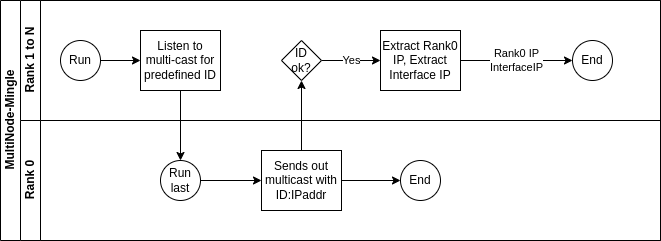

The diagram above was exported from draw.io. Its source (the exported page's mxGraphModel, read from the mxfile embedded in the PNG):
<mxGraphModel dx="1562" dy="777" grid="1" gridSize="10" guides="1" tooltips="1" connect="1" arrows="1" fold="1" page="1" pageScale="1" pageWidth="827" pageHeight="1169" math="0" shadow="0">
  <root>
    <mxCell id="0" />
    <mxCell id="1" parent="0" />
    <mxCell id="dNxyNK7c78bLwvsdeMH5-19" value="MultiNode-Mingle" style="swimlane;html=1;childLayout=stackLayout;resizeParent=1;resizeParentMax=0;horizontal=0;startSize=20;horizontalStack=0;" parent="1" vertex="1">
      <mxGeometry x="120" y="120" width="660" height="240" as="geometry" />
    </mxCell>
    <mxCell id="dNxyNK7c78bLwvsdeMH5-20" value="Rank 1 to N" style="swimlane;html=1;startSize=20;horizontal=0;" parent="dNxyNK7c78bLwvsdeMH5-19" vertex="1">
      <mxGeometry x="20" width="640" height="120" as="geometry" />
    </mxCell>
    <mxCell id="dNxyNK7c78bLwvsdeMH5-25" value="" style="edgeStyle=orthogonalEdgeStyle;rounded=0;orthogonalLoop=1;jettySize=auto;html=1;" parent="dNxyNK7c78bLwvsdeMH5-20" source="dNxyNK7c78bLwvsdeMH5-23" target="dNxyNK7c78bLwvsdeMH5-24" edge="1">
      <mxGeometry relative="1" as="geometry" />
    </mxCell>
    <mxCell id="dNxyNK7c78bLwvsdeMH5-23" value="Run" style="ellipse;whiteSpace=wrap;html=1;" parent="dNxyNK7c78bLwvsdeMH5-20" vertex="1">
      <mxGeometry x="40" y="40" width="40" height="40" as="geometry" />
    </mxCell>
    <mxCell id="dNxyNK7c78bLwvsdeMH5-24" value="Listen to multi-cast for predefined ID" style="rounded=0;whiteSpace=wrap;html=1;fontFamily=Helvetica;fontSize=12;fontColor=#000000;align=center;" parent="dNxyNK7c78bLwvsdeMH5-20" vertex="1">
      <mxGeometry x="120" y="30" width="80" height="60" as="geometry" />
    </mxCell>
    <mxCell id="dNxyNK7c78bLwvsdeMH5-33" value="Rank0 IP&lt;br&gt;InterfaceIP" style="edgeStyle=orthogonalEdgeStyle;rounded=0;orthogonalLoop=1;jettySize=auto;html=1;endArrow=classic;endFill=1;" parent="dNxyNK7c78bLwvsdeMH5-20" source="dNxyNK7c78bLwvsdeMH5-30" target="dNxyNK7c78bLwvsdeMH5-32" edge="1">
      <mxGeometry relative="1" as="geometry" />
    </mxCell>
    <mxCell id="dNxyNK7c78bLwvsdeMH5-30" value="Extract Rank0 IP, Extract Interface IP" style="rounded=0;whiteSpace=wrap;html=1;fontFamily=Helvetica;fontSize=12;fontColor=#000000;align=center;" parent="dNxyNK7c78bLwvsdeMH5-20" vertex="1">
      <mxGeometry x="360" y="30" width="80" height="60" as="geometry" />
    </mxCell>
    <mxCell id="dNxyNK7c78bLwvsdeMH5-32" value="End" style="ellipse;whiteSpace=wrap;html=1;" parent="dNxyNK7c78bLwvsdeMH5-20" vertex="1">
      <mxGeometry x="552" y="40" width="40" height="40" as="geometry" />
    </mxCell>
    <mxCell id="4zb6FYxvJ9AEJU1O0B3U-11" value="Yes" style="edgeStyle=orthogonalEdgeStyle;rounded=0;orthogonalLoop=1;jettySize=auto;html=1;exitX=1;exitY=0.5;exitDx=0;exitDy=0;entryX=0;entryY=0.5;entryDx=0;entryDy=0;" parent="dNxyNK7c78bLwvsdeMH5-20" source="4zb6FYxvJ9AEJU1O0B3U-9" target="dNxyNK7c78bLwvsdeMH5-30" edge="1">
      <mxGeometry relative="1" as="geometry" />
    </mxCell>
    <mxCell id="4zb6FYxvJ9AEJU1O0B3U-9" value="ID &lt;br&gt;ok?" style="rhombus;whiteSpace=wrap;html=1;fontFamily=Helvetica;fontSize=12;fontColor=#000000;align=center;" parent="dNxyNK7c78bLwvsdeMH5-20" vertex="1">
      <mxGeometry x="261" y="40" width="40" height="40" as="geometry" />
    </mxCell>
    <mxCell id="dNxyNK7c78bLwvsdeMH5-21" value="Rank 0" style="swimlane;html=1;startSize=20;horizontal=0;" parent="dNxyNK7c78bLwvsdeMH5-19" vertex="1">
      <mxGeometry x="20" y="120" width="640" height="120" as="geometry" />
    </mxCell>
    <mxCell id="4zb6FYxvJ9AEJU1O0B3U-13" style="edgeStyle=orthogonalEdgeStyle;rounded=0;orthogonalLoop=1;jettySize=auto;html=1;exitX=1;exitY=0.5;exitDx=0;exitDy=0;" parent="dNxyNK7c78bLwvsdeMH5-21" source="dNxyNK7c78bLwvsdeMH5-26" target="4zb6FYxvJ9AEJU1O0B3U-12" edge="1">
      <mxGeometry relative="1" as="geometry" />
    </mxCell>
    <mxCell id="dNxyNK7c78bLwvsdeMH5-26" value="Sends out multicast with&lt;br&gt;ID:IPaddr" style="rounded=0;whiteSpace=wrap;html=1;fontFamily=Helvetica;fontSize=12;fontColor=#000000;align=center;" parent="dNxyNK7c78bLwvsdeMH5-21" vertex="1">
      <mxGeometry x="241" y="30" width="80" height="60" as="geometry" />
    </mxCell>
    <mxCell id="4zb6FYxvJ9AEJU1O0B3U-12" value="End" style="ellipse;whiteSpace=wrap;html=1;" parent="dNxyNK7c78bLwvsdeMH5-21" vertex="1">
      <mxGeometry x="380" y="40" width="40" height="40" as="geometry" />
    </mxCell>
    <mxCell id="4zb6FYxvJ9AEJU1O0B3U-10" style="edgeStyle=orthogonalEdgeStyle;rounded=0;orthogonalLoop=1;jettySize=auto;html=1;exitX=0.5;exitY=0;exitDx=0;exitDy=0;entryX=0.5;entryY=1;entryDx=0;entryDy=0;" parent="dNxyNK7c78bLwvsdeMH5-19" source="dNxyNK7c78bLwvsdeMH5-26" target="4zb6FYxvJ9AEJU1O0B3U-9" edge="1">
      <mxGeometry relative="1" as="geometry" />
    </mxCell>
    <mxCell id="4zb6FYxvJ9AEJU1O0B3U-6" style="edgeStyle=orthogonalEdgeStyle;rounded=0;orthogonalLoop=1;jettySize=auto;html=1;exitX=1;exitY=0.5;exitDx=0;exitDy=0;entryX=0;entryY=0.5;entryDx=0;entryDy=0;" parent="1" source="4zb6FYxvJ9AEJU1O0B3U-3" target="dNxyNK7c78bLwvsdeMH5-26" edge="1">
      <mxGeometry relative="1" as="geometry" />
    </mxCell>
    <mxCell id="4zb6FYxvJ9AEJU1O0B3U-3" value="Run last" style="ellipse;whiteSpace=wrap;html=1;" parent="1" vertex="1">
      <mxGeometry x="280" y="280" width="40" height="40" as="geometry" />
    </mxCell>
    <mxCell id="4zb6FYxvJ9AEJU1O0B3U-4" style="edgeStyle=orthogonalEdgeStyle;rounded=0;orthogonalLoop=1;jettySize=auto;html=1;exitX=0.5;exitY=1;exitDx=0;exitDy=0;entryX=0.5;entryY=0;entryDx=0;entryDy=0;" parent="1" source="dNxyNK7c78bLwvsdeMH5-24" target="4zb6FYxvJ9AEJU1O0B3U-3" edge="1">
      <mxGeometry relative="1" as="geometry" />
    </mxCell>
  </root>
</mxGraphModel>